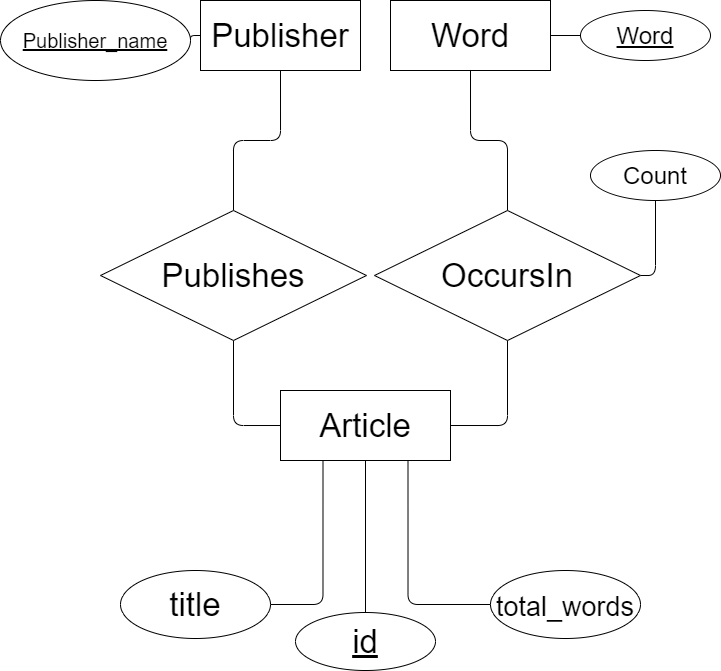

The diagram above was exported from draw.io. Its source (the exported page's mxGraphModel, read from the mxfile embedded in the PNG):
<mxGraphModel dx="813" dy="494" grid="1" gridSize="10" guides="1" tooltips="1" connect="1" arrows="1" fold="1" page="1" pageScale="1" pageWidth="827" pageHeight="1169" math="0" shadow="0">
  <root>
    <mxCell id="0" />
    <mxCell id="1" parent="0" />
    <mxCell id="2" style="edgeStyle=orthogonalEdgeStyle;rounded=1;orthogonalLoop=1;jettySize=auto;html=1;exitX=0.5;exitY=1;exitDx=0;exitDy=0;entryX=0.5;entryY=0;entryDx=0;entryDy=0;endArrow=none;endFill=0;fontSize=33;" edge="1" source="4" target="18" parent="1">
      <mxGeometry relative="1" as="geometry">
        <mxPoint x="285" y="370" as="targetPoint" />
      </mxGeometry>
    </mxCell>
    <mxCell id="3" style="edgeStyle=orthogonalEdgeStyle;orthogonalLoop=1;jettySize=auto;html=1;exitX=0;exitY=0.5;exitDx=0;exitDy=0;entryX=1;entryY=0.5;entryDx=0;entryDy=0;endArrow=none;endFill=0;fontSize=33;" edge="1" source="4" target="12" parent="1">
      <mxGeometry relative="1" as="geometry" />
    </mxCell>
    <mxCell id="4" value="Publisher" style="whiteSpace=wrap;html=1;align=center;fontSize=33;" vertex="1" parent="1">
      <mxGeometry x="240" y="160" width="160" height="70" as="geometry" />
    </mxCell>
    <mxCell id="5" style="edgeStyle=orthogonalEdgeStyle;orthogonalLoop=1;jettySize=auto;html=1;exitX=1;exitY=0.5;exitDx=0;exitDy=0;entryX=0.5;entryY=1;entryDx=0;entryDy=0;endArrow=none;endFill=0;rounded=1;fontSize=33;" edge="1" source="7" target="11" parent="1">
      <mxGeometry relative="1" as="geometry" />
    </mxCell>
    <mxCell id="6" style="edgeStyle=orthogonalEdgeStyle;orthogonalLoop=1;jettySize=auto;html=1;exitX=0.5;exitY=1;exitDx=0;exitDy=0;entryX=0.5;entryY=0;entryDx=0;entryDy=0;endArrow=none;endFill=0;fontSize=33;" edge="1" source="7" target="16" parent="1">
      <mxGeometry relative="1" as="geometry">
        <mxPoint x="360" y="732" as="sourcePoint" />
      </mxGeometry>
    </mxCell>
    <mxCell id="7" value="Article" style="whiteSpace=wrap;html=1;align=center;fontSize=33;" vertex="1" parent="1">
      <mxGeometry x="320" y="550" width="170" height="70" as="geometry" />
    </mxCell>
    <mxCell id="8" style="edgeStyle=orthogonalEdgeStyle;rounded=1;orthogonalLoop=1;jettySize=auto;html=1;exitX=0.5;exitY=1;exitDx=0;exitDy=0;entryX=0;entryY=0.5;entryDx=0;entryDy=0;endArrow=none;endFill=0;fontSize=33;" edge="1" source="18" target="7" parent="1">
      <mxGeometry relative="1" as="geometry">
        <mxPoint x="285" y="500" as="sourcePoint" />
        <mxPoint x="350" y="470" as="targetPoint" />
      </mxGeometry>
    </mxCell>
    <mxCell id="9" style="edgeStyle=orthogonalEdgeStyle;rounded=1;orthogonalLoop=1;jettySize=auto;html=1;exitX=0.5;exitY=0;exitDx=0;exitDy=0;entryX=0.5;entryY=1;entryDx=0;entryDy=0;endArrow=none;endFill=0;fontSize=33;" edge="1" source="11" target="20" parent="1">
      <mxGeometry relative="1" as="geometry">
        <mxPoint x="502" y="230" as="targetPoint" />
      </mxGeometry>
    </mxCell>
    <mxCell id="10" style="edgeStyle=orthogonalEdgeStyle;orthogonalLoop=1;jettySize=auto;html=1;exitX=1;exitY=0.5;exitDx=0;exitDy=0;entryX=1;entryY=0.5;entryDx=0;entryDy=0;endArrow=none;endFill=0;rounded=1;fontSize=33;" edge="1" source="11" target="15" parent="1">
      <mxGeometry relative="1" as="geometry">
        <Array as="points">
          <mxPoint x="695" y="435" />
        </Array>
      </mxGeometry>
    </mxCell>
    <mxCell id="11" value="OccursIn" style="shape=rhombus;perimeter=rhombusPerimeter;whiteSpace=wrap;html=1;align=center;fontSize=33;" vertex="1" parent="1">
      <mxGeometry x="414" y="370" width="266" height="130" as="geometry" />
    </mxCell>
    <mxCell id="12" value="&lt;u style=&quot;font-size: 20px;&quot;&gt;Publisher_name&lt;/u&gt;" style="ellipse;whiteSpace=wrap;html=1;align=center;fontSize=20;" vertex="1" parent="1">
      <mxGeometry x="40" y="160" width="190" height="80" as="geometry" />
    </mxCell>
    <mxCell id="13" style="edgeStyle=orthogonalEdgeStyle;rounded=1;orthogonalLoop=1;jettySize=auto;html=1;exitX=1;exitY=0.5;exitDx=0;exitDy=0;entryX=0.25;entryY=1;entryDx=0;entryDy=0;fontSize=20;endArrow=none;endFill=0;" edge="1" source="14" target="7" parent="1">
      <mxGeometry relative="1" as="geometry" />
    </mxCell>
    <mxCell id="14" value="title" style="ellipse;whiteSpace=wrap;html=1;align=center;fontSize=33;" vertex="1" parent="1">
      <mxGeometry x="160" y="730" width="150" height="68" as="geometry" />
    </mxCell>
    <mxCell id="15" value="Count" style="ellipse;whiteSpace=wrap;html=1;align=center;direction=south;fontSize=24;" vertex="1" parent="1">
      <mxGeometry x="630" y="310" width="130" height="50" as="geometry" />
    </mxCell>
    <mxCell id="16" value="&lt;u style=&quot;font-size: 33px;&quot;&gt;id&lt;/u&gt;" style="ellipse;whiteSpace=wrap;html=1;align=center;fontSize=33;" vertex="1" parent="1">
      <mxGeometry x="335" y="772" width="140" height="58" as="geometry" />
    </mxCell>
    <mxCell id="17" style="edgeStyle=orthogonalEdgeStyle;rounded=1;orthogonalLoop=1;jettySize=auto;html=1;exitX=0;exitY=0.5;exitDx=0;exitDy=0;entryX=0.75;entryY=1;entryDx=0;entryDy=0;fontSize=20;endArrow=none;endFill=0;" edge="1" source="21" target="7" parent="1">
      <mxGeometry relative="1" as="geometry">
        <mxPoint x="519.9999999999993" y="765" as="sourcePoint" />
      </mxGeometry>
    </mxCell>
    <mxCell id="18" value="Publishes" style="shape=rhombus;perimeter=rhombusPerimeter;whiteSpace=wrap;html=1;align=center;fontSize=33;" vertex="1" parent="1">
      <mxGeometry x="140" y="370" width="266" height="130" as="geometry" />
    </mxCell>
    <mxCell id="19" style="edgeStyle=orthogonalEdgeStyle;rounded=1;orthogonalLoop=1;jettySize=auto;html=1;exitX=1;exitY=0.5;exitDx=0;exitDy=0;entryX=0.5;entryY=1;entryDx=0;entryDy=0;fontSize=27;endArrow=none;endFill=0;" edge="1" source="20" target="22" parent="1">
      <mxGeometry relative="1" as="geometry" />
    </mxCell>
    <mxCell id="20" value="Word" style="whiteSpace=wrap;html=1;align=center;fontSize=33;" vertex="1" parent="1">
      <mxGeometry x="430" y="160" width="160" height="70" as="geometry" />
    </mxCell>
    <mxCell id="21" value="&lt;font style=&quot;font-size: 27px&quot;&gt;total_words&lt;/font&gt;" style="ellipse;whiteSpace=wrap;html=1;align=center;fontSize=33;" vertex="1" parent="1">
      <mxGeometry x="530" y="730" width="150" height="68" as="geometry" />
    </mxCell>
    <mxCell id="22" value="&lt;u&gt;Word&lt;/u&gt;" style="ellipse;whiteSpace=wrap;html=1;align=center;direction=south;fontSize=24;" vertex="1" parent="1">
      <mxGeometry x="620" y="170" width="130" height="50" as="geometry" />
    </mxCell>
  </root>
</mxGraphModel>